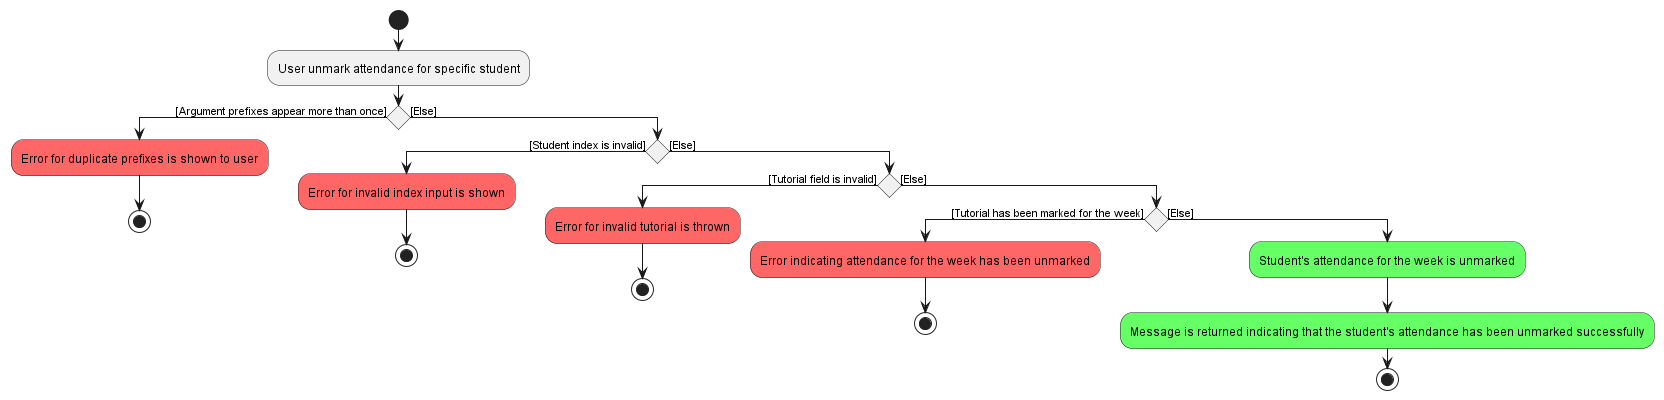

The diagram above was rendered by PlantUML. Its source (embedded in the PNG):
@startuml
'https://plantuml.com/activity-diagram-beta

start
:User unmark attendance for specific student;
if () then ([Argument prefixes appear more than once])
    #FF6666:Error for duplicate prefixes is shown to user;
    stop;
else ([Else])
    if () then ([Student index is invalid])
        #FF6666:Error for invalid index input is shown;
        stop;
    else ([Else])
        if () then ([Tutorial field is invalid])
            #FF6666:Error for invalid tutorial is thrown;
            stop;
        else ([Else])
            if ()  then ([Tutorial has been marked for the week])
            #FF6666:Error indicating attendance for the week has been unmarked;
            stop;
        else ([Else])
            #66FF66:Student's attendance for the week is unmarked;
            #66FF66:Message is returned indicating that the student's attendance has been unmarked successfully;
stop

@enduml